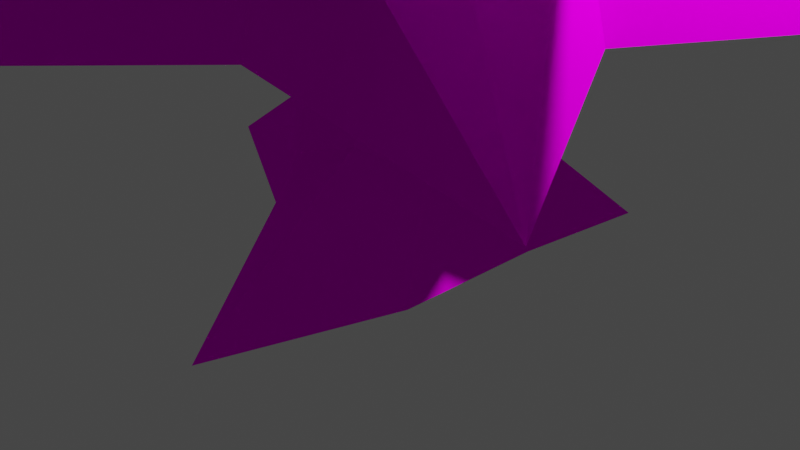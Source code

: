# Source: tree1.blend  (saved by Blender 2.92.15; exported with 4.5.12 LTS)
import bpy
from mathutils import Matrix  # noqa: F401  (used for matrix-valued properties, if any)

bpy.ops.wm.read_factory_settings(use_empty=True)
scene = bpy.context.scene
scene.name = 'Scene'

# ---- collections
col_collection = bpy.data.collections.new('Collection'); scene.collection.children.link(col_collection)

# ---- images (referenced by path relative to the original .blend; pixels are not part of the script)
import os
ASSET_DIR = os.environ.get("B2B_ASSET_DIR", "")  # directory of the original .blend (textures are referenced by path, not embedded)
HERE = os.path.dirname(os.path.abspath(__file__))  # packed textures are extracted next to this script under _unpacked/

def load_image(name, relpath, width, height, colorspace="sRGB"):
    """Load a texture the original file referenced (path relative to the .blend, or extracted next to this script)."""
    p = next((c for c in (os.path.join(HERE, relpath), os.path.join(ASSET_DIR, relpath)) if relpath and os.path.exists(c)), "")
    if p:
        img = bpy.data.images.load(p, check_existing=True)
        img.name = name
    else:  # same state as the original file: an image datablock whose file is absent (Cycles renders it pink)
        img = bpy.data.images.new(name, width, height)
        img.source = "FILE"
        img.filepath = "//" + (relpath or name)
    img.colorspace_settings.name = colorspace
    return img
img_bigpalette_png = load_image('BigPalette.png', 'BigPalette.png', 1024, 1024, 'sRGB')

# ---- materials (node trees are filled in below, after node groups)
mat_bigpalette = bpy.data.materials.new('BigPalette')
mat_bigpalette.use_transparent_shadow = False

# ---- material node trees
mat_bigpalette.use_nodes = True; mat_bigpalette.node_tree.nodes.clear()
_N = mat_bigpalette.node_tree.nodes; _L = mat_bigpalette.node_tree.links
n0 = _N.new('ShaderNodeBsdfPrincipled'); n0.name = 'Principled BSDF'; n0.location = (10, 300)
n0.distribution = 'GGX'
n0.subsurface_method = 'BURLEY'
n0.inputs[2].default_value = 1.0
n0.inputs[3].default_value = 1.45
n0.inputs[13].default_value = 0.0
n0.inputs[27].default_value = (0.0, 0.0, 0.0, 1.0)
n0.inputs[28].default_value = 1.0
n1 = _N.new('ShaderNodeOutputMaterial'); n1.name = 'Material Output'; n1.location = (300, 300)
n2 = _N.new('ShaderNodeTexImage'); n2.name = 'Image Texture'; n2.location = (-280, 275)
n2.image = img_bigpalette_png
_L.new(n0.outputs[0], n1.inputs[0])
_L.new(n2.outputs[0], n0.inputs[0])
n1.is_active_output = True

# ---- world
world_world = bpy.data.worlds.new('World'); scene.world = world_world
world_world.use_nodes = True; world_world.node_tree.nodes.clear()
_N = world_world.node_tree.nodes; _L = world_world.node_tree.links
n0 = _N.new('ShaderNodeOutputWorld'); n0.name = 'World Output'; n0.location = (300, 300)
n1 = _N.new('ShaderNodeBackground'); n1.name = 'Background'; n1.location = (10, 300)
n1.inputs[0].default_value = (0.05088, 0.05088, 0.05088, 1.0)
_L.new(n1.outputs[0], n0.inputs[0])
n0.is_active_output = True
world_world.color = (0.05088, 0.05088, 0.05088)
world_world.use_sun_shadow = False
world_world.sun_shadow_jitter_overblur = 0.0

# ---- cameras
cam_camera = bpy.data.cameras.new('Camera')
cam_camera.clip_end = 100.0
cam_camera.ortho_scale = 7.314

# ---- lights
light_light = bpy.data.lights.new('Light', 'POINT')
light_light.transmission_factor = 0.0
light_light.energy = 1000.0
light_light.shadow_soft_size = 0.1
light_light.shadow_maximum_resolution = 0.006
light_light.use_absolute_resolution = True

# ---- meshes
me_cylinder = bpy.data.meshes.new('Cylinder')
me_cylinder.from_pydata([(8.07e-08, 1.17, -4.5), (1.513, 1.803, -4.5), (1.362, 0.4087, -4.5), (1.358, -1.177, -4.5), (0.8051, -3.032, -4.5), (-0.3281, -1.611, -4.5), (-1.136, -0.6884, -4.5), (-3.121, 0.4087, -4.5), (-1.216, 1.111, -4.5), (-1.261e-08, 0.7884, -0.4247), (0.5067, 0.6039, -0.1674), (0.7764, 0.1369, -0.5283), (0.6827, -0.3942, -0.4592), (0.2696, -0.7408, -0.266), (-0.2696, -0.7408, -0.4247), (-0.6827, -0.3942, -0.2108), (-0.7764, 0.1369, -0.4247), (-0.5067, 0.6039, -0.3229), (0.03797, 0.4152, 2.251), (0.2809, 0.3347, 2.139), (0.4303, 0.07588, 2.45), (0.3784, -0.2185, 2.406), (0.1495, -0.4106, 2.25), (-0.1495, -0.4106, 2.156), (-0.3784, -0.2185, 2.25), (-0.4303, 0.07588, 2.421), (-0.2809, 0.3347, 2.25), (0.7523, 0.7565, -3.393), (0.9848, 0.1736, -3.601), (0.866, -0.5, -3.601), (0.493, -1.013, -3.283), (-0.342, -0.9397, -3.601), (-0.866, -0.5, -3.601), (-1.284, 0.1682, -3.299), (-0.6428, 0.766, -3.601), (0.0, 1.0, -3.601), (0.01849, -0.01153, 9.164)], [], [(0, 1, 2, 3, 4, 5, 6, 7, 8), (34, 9, 35), (33, 17, 34), (32, 16, 33), (14, 32, 31), (14, 31, 13), (30, 29, 13), (12, 29, 11), (27, 11, 28), (9, 27, 35), (17, 18, 9), (16, 26, 17), (15, 25, 16), (23, 15, 14), (13, 23, 14), (21, 13, 12), (20, 12, 11), (10, 20, 11), (18, 10, 9), (35, 27, 0), (28, 2, 27), (30, 4, 29), (32, 7, 6), (32, 6, 31), (4, 30, 31), (33, 7, 32), (35, 0, 34), (34, 0, 8), (31, 6, 5), (29, 4, 3), (2, 28, 29), (3, 2, 29), (27, 2, 1), (1, 0, 27), (30, 13, 31), (13, 29, 12), (28, 11, 29), (27, 10, 11), (9, 10, 27), (34, 17, 9), (33, 16, 17), (32, 15, 16), (14, 15, 32), (15, 24, 25), (16, 25, 26), (17, 26, 18), (18, 19, 10), (10, 19, 20), (20, 21, 12), (21, 22, 13), (13, 22, 23), (23, 24, 15), (23, 22, 36), (22, 21, 36), (21, 20, 36), (20, 19, 36), (19, 18, 36), (18, 26, 36), (26, 25, 36), (25, 24, 36), (23, 36, 24), (5, 4, 31), (7, 33, 34), (8, 7, 34)])
_uv = me_cylinder.uv_layers.new(name='UVMap')
_uv.uv.foreach_set('vector', [0.9486, 0.8715, 0.946, 0.8712, 0.948, 0.8701, 0.9501, 0.8687, 0.9531, 0.8674, 0.9526, 0.8693, 0.9523, 0.8705, 0.9531, 0.8725, 0.95, 0.8721, 0.9356, 0.8645, 0.9372, 0.861, 0.9366, 0.8645, 0.9345, 0.864, 0.9364, 0.8609, 0.9356, 0.8645, 0.9277, 0.852, 0.9281, 0.8556, 0.9267, 0.8525, 0.9295, 0.8553, 0.9277, 0.852, 0.9288, 0.8519, 0.9295, 0.8553, 0.9288, 0.8519, 0.9302, 0.8555, 0.9422, 0.8522, 0.9429, 0.8517, 0.9432, 0.8555, 0.9436, 0.8552, 0.9429, 0.8517, 0.9444, 0.855, 0.9448, 0.8519, 0.9444, 0.855, 0.9438, 0.8516, 0.9372, 0.861, 0.9376, 0.8642, 0.9366, 0.8645, 0.9364, 0.8609, 0.9376, 0.858, 0.9372, 0.861, 0.9358, 0.8608, 0.9372, 0.858, 0.9364, 0.8609, 0.9288, 0.8556, 0.9294, 0.8585, 0.9281, 0.8556, 0.9301, 0.8581, 0.9288, 0.8556, 0.9295, 0.8553, 0.9302, 0.8555, 0.9301, 0.8581, 0.9295, 0.8553, 0.9444, 0.8584, 0.9432, 0.8555, 0.9436, 0.8552, 0.9449, 0.8584, 0.9436, 0.8552, 0.9444, 0.855, 0.9452, 0.8554, 0.9449, 0.8584, 0.9444, 0.855, 0.9376, 0.858, 0.9379, 0.8607, 0.9372, 0.861, 0.9366, 0.8645, 0.9376, 0.8642, 0.9365, 0.8656, 0.9438, 0.8516, 0.944, 0.8505, 0.9448, 0.8519, 0.9422, 0.8522, 0.9389, 0.851, 0.9429, 0.8517, 0.9277, 0.852, 0.9299, 0.8668, 0.9523, 0.8705, 0.9277, 0.852, 0.9273, 0.8509, 0.9288, 0.8519, 0.9389, 0.851, 0.9299, 0.8523, 0.9288, 0.8519, 0.9267, 0.8525, 0.9299, 0.8668, 0.9277, 0.852, 0.9366, 0.8645, 0.9365, 0.8656, 0.9356, 0.8645, 0.9356, 0.8645, 0.9365, 0.8656, 0.9348, 0.8655, 0.9288, 0.8519, 0.9273, 0.8509, 0.9291, 0.8507, 0.9429, 0.8517, 0.9389, 0.851, 0.9416, 0.8507, 0.944, 0.8505, 0.9438, 0.8516, 0.9429, 0.8517, 0.9416, 0.8507, 0.944, 0.8505, 0.9429, 0.8517, 0.9448, 0.8519, 0.944, 0.8505, 0.946, 0.8504, 0.9389, 0.8657, 0.9365, 0.8656, 0.9376, 0.8642, 0.9299, 0.8523, 0.9302, 0.8555, 0.9288, 0.8519, 0.9432, 0.8555, 0.9429, 0.8517, 0.9436, 0.8552, 0.9438, 0.8516, 0.9444, 0.855, 0.9429, 0.8517, 0.9448, 0.8519, 0.9452, 0.8554, 0.9444, 0.855, 0.9372, 0.861, 0.9379, 0.8607, 0.9376, 0.8642, 0.9356, 0.8645, 0.9364, 0.8609, 0.9372, 0.861, 0.9345, 0.864, 0.9358, 0.8608, 0.9364, 0.8609, 0.9277, 0.852, 0.9288, 0.8556, 0.9281, 0.8556, 0.9295, 0.8553, 0.9288, 0.8556, 0.9277, 0.852, 0.9288, 0.8556, 0.9296, 0.8583, 0.9294, 0.8585, 0.9358, 0.8608, 0.9369, 0.8577, 0.9372, 0.858, 0.9364, 0.8609, 0.9372, 0.858, 0.9376, 0.858, 0.9376, 0.858, 0.938, 0.8581, 0.9379, 0.8607, 0.9452, 0.8554, 0.9452, 0.858, 0.9449, 0.8584, 0.9449, 0.8584, 0.9444, 0.8584, 0.9436, 0.8552, 0.9444, 0.8584, 0.9441, 0.8583, 0.9432, 0.8555, 0.9302, 0.8555, 0.9304, 0.8583, 0.9301, 0.8581, 0.9301, 0.8581, 0.9296, 0.8583, 0.9288, 0.8556, 0.9301, 0.8581, 0.9304, 0.8583, 0.9317, 0.8656, 0.9441, 0.8583, 0.9444, 0.8584, 0.946, 0.8658, 0.9444, 0.8584, 0.9449, 0.8584, 0.946, 0.8658, 0.9449, 0.8584, 0.9452, 0.858, 0.946, 0.8658, 0.938, 0.8581, 0.9376, 0.858, 0.9389, 0.8504, 0.9376, 0.858, 0.9372, 0.858, 0.9389, 0.8504, 0.9372, 0.858, 0.9369, 0.8577, 0.9389, 0.8504, 0.9294, 0.8585, 0.9296, 0.8583, 0.9317, 0.8656, 0.9301, 0.8581, 0.9317, 0.8656, 0.9296, 0.8583, 0.9291, 0.8507, 0.9389, 0.851, 0.9288, 0.8519, 0.9299, 0.8668, 0.9345, 0.864, 0.9356, 0.8645, 0.9348, 0.8655, 0.9299, 0.8668, 0.9356, 0.8645])
me_cylinder.materials.append(mat_bigpalette)
me_cylinder.use_remesh_fix_poles = True
me_cylinder.use_remesh_preserve_attributes = False
me_cylinder.use_mirror_vertex_groups = False
me_cylinder.update()
me_torus = bpy.data.meshes.new('Torus')
me_torus.from_pydata([], [], [])
_uv = me_torus.uv_layers.new(name='UVMap')
_uv.uv.foreach_set('vector', [])
me_torus.use_remesh_fix_poles = True
me_torus.use_remesh_preserve_attributes = False
me_torus.use_mirror_vertex_groups = False
me_torus.update()
me_torus_001 = bpy.data.meshes.new('Torus.001')
me_torus_001.from_pydata([(2.37, -0.02627, -1.571), (1.865, -7.812e-08, 0.1962), (1.081, -1.741e-08, 0.986), (1.428, 0.0, -0.7641), (1.923, -5.553e-08, -1.236), (4.138, 3.007, -1.571), (1.509, 1.096, 0.1962), (0.8742, 0.6351, 0.986), (1.156, 0.8395, -0.7641), (1.556, 1.13, -1.236), (0.7898, 2.499, -1.571), (0.5763, 1.774, 0.1962), (0.3339, 1.028, 0.986), (0.4414, 1.358, -0.7641), (0.5942, 1.829, -1.236), (-1.581, 4.865, -1.571), (-0.5763, 1.774, 0.1962), (-0.3339, 1.028, 0.986), (-0.4414, 1.358, -0.7641), (-0.5942, 1.829, -1.236), (-2.177, 1.581, -1.317), (-1.509, 1.096, 0.1962), (-0.8742, 0.6351, 0.986), (-1.156, 0.8395, -0.7641), (-1.556, 1.13, -1.236), (-5.115, 5.23e-07, -1.571), (-1.865, 8.492e-08, 0.1962), (-1.081, 7.705e-08, 0.986), (-1.428, 1.249e-07, -0.7641), (-1.923, 1.126e-07, -1.236), (-2.022, -1.485, -1.571), (-1.509, -1.096, 0.1962), (-0.8742, -0.6351, 0.986), (-1.156, -0.8395, -0.7641), (-1.556, -1.13, -1.236), (-1.581, -4.865, -1.571), (-0.5763, -1.774, 0.1962), (-0.3339, -1.028, 0.986), (-0.4414, -1.358, -0.7641), (-0.5942, -1.829, -1.236), (0.7429, -2.325, -1.571), (0.5763, -1.774, 0.1962), (0.3339, -1.028, 0.986), (0.4414, -1.358, -0.7641), (0.5942, -1.829, -1.236), (4.138, -3.007, -1.571), (1.509, -1.096, 0.1962), (0.8742, -0.6351, 0.986), (1.156, -0.8395, -0.7641), (1.556, -1.13, -1.236), (1.611, 1.158, 1.067), (1.257, 0.9261, 2.834), (0.757, 0.5592, 3.402), (0.9631, 0.7103, 1.874), (1.296, 0.9547, 1.402), (1.304, 4.076, 1.067), (0.4756, 1.489, 2.834), (0.2865, 0.8979, 3.402), (0.3644, 1.141, 1.874), (0.4904, 1.535, 1.402), (-0.7022, 2.079, 1.067), (-0.4876, 1.485, 2.834), (-0.2933, 0.8953, 3.402), (-0.3733, 1.138, 1.874), (-0.5028, 1.531, 1.402), (-3.469, 2.502, 1.067), (-1.264, 0.9151, 2.834), (-0.7608, 0.5525, 3.402), (-0.9683, 0.7019, 1.874), (-1.304, 0.9434, 1.402), (-2.248, -0.005313, 1.321), (-1.558, -0.002299, 2.834), (-0.9375, 0.0004119, 3.402), (-1.193, -0.0007048, 1.874), (-1.606, -0.002511, 1.402), (-3.447, -2.523, 1.067), (-1.256, -0.9171, 2.834), (-0.756, -0.5502, 3.402), (-0.9621, -0.7013, 1.874), (-1.295, -0.9457, 1.402), (-0.6282, -1.995, 1.067), (-0.4747, -1.48, 2.834), (-0.2855, -0.8889, 3.402), (-0.3634, -1.132, 1.874), (-0.4894, -1.526, 1.402), (1.339, -4.055, 1.067), (0.4886, -1.476, 2.834), (0.2943, -0.8863, 3.402), (0.3743, -1.129, 1.874), (0.5037, -1.522, 1.402), (1.65, -1.195, 1.067), (1.265, -0.9061, 2.834), (0.7618, -0.5435, 3.402), (0.9692, -0.6929, 1.874), (1.305, -0.9344, 1.402), (4.275, 0.02318, 1.067), (1.559, 0.01132, 2.834), (0.9385, 0.008607, 3.402), (1.194, 0.009723, 1.874), (1.607, 0.01153, 1.402), (1.299, 0.5664, 3.695), (1.017, 0.4577, 5.462), (0.4125, 0.1882, 6.03), (0.7786, 0.3514, 4.502), (1.049, 0.4718, 4.03), (1.527, 2.653, 3.695), (0.5557, 0.9697, 5.462), (0.2249, 0.3962, 6.03), (0.4252, 0.7435, 4.502), (0.573, 0.9997, 4.03), (-0.1785, 1.561, 3.695), (-0.1185, 1.113, 5.462), (-0.04905, 0.4544, 6.03), (-0.09112, 0.853, 4.502), (-0.1222, 1.147, 4.03), (-2.049, 2.276, 3.695), (-0.748, 0.8321, 5.462), (-0.3049, 0.3403, 6.03), (-0.5732, 0.6381, 4.502), (-0.7712, 0.8578, 4.03), (-1.575, 0.3375, 3.949), (-1.092, 0.235, 5.462), (-0.4448, 0.09769, 6.03), (-0.837, 0.1809, 4.502), (-1.126, 0.2422, 4.03), (-2.795, -1.242, 3.695), (-1.02, -0.4504, 5.462), (-0.4154, -0.1809, 6.03), (-0.7816, -0.3441, 4.502), (-1.052, -0.4645, 4.03), (-0.7441, -1.299, 3.695), (-0.5587, -0.9623, 5.462), (-0.2279, -0.3889, 6.03), (-0.4282, -0.7362, 4.502), (-0.576, -0.9923, 4.03), (0.3195, -3.038, 3.695), (0.1156, -1.105, 5.462), (0.04608, -0.447, 6.03), (0.08815, -0.8457, 4.502), (0.1192, -1.14, 4.03), (0.9703, -1.085, 3.695), (0.7451, -0.8248, 5.462), (0.3019, -0.333, 6.03), (0.5703, -0.6308, 4.502), (0.7682, -0.8505, 4.03), (2.991, -0.631, 3.695), (1.089, -0.2277, 5.462), (0.4419, -0.09038, 6.03), (0.834, -0.1736, 4.502), (1.123, -0.2349, 4.03), (0.7882, -0.005525, 6.389), (0.6194, 0.003254, 8.156), (0.4734, 0.003254, 7.196), (0.6387, 0.003254, 6.724), (1.379, 1.008, 6.389), (0.5003, 0.3696, 8.156), (0.3823, 0.2838, 7.196), (0.516, 0.381, 6.724), (0.26, 0.8384, 6.389), (0.1887, 0.596, 8.156), (0.1436, 0.4572, 7.196), (0.1947, 0.6144, 6.724), (-0.5322, 1.629, 6.389), (-0.1965, 0.596, 8.156), (-0.1514, 0.4572, 7.196), (-0.2025, 0.6144, 6.724), (-0.7314, 0.5318, 6.643), (-0.5082, 0.3696, 8.156), (-0.3901, 0.2838, 7.196), (-0.5238, 0.381, 6.724), (-1.714, 0.003254, 6.389), (-0.6272, 0.003254, 8.156), (-0.4813, 0.003254, 7.196), (-0.6466, 0.003254, 6.724), (-0.6795, -0.4929, 6.389), (-0.5082, -0.3631, 8.156), (-0.3901, -0.2773, 7.196), (-0.5238, -0.3745, 6.724), (-0.5322, -1.623, 6.389), (-0.1965, -0.5895, 8.156), (-0.1514, -0.4507, 7.196), (-0.2025, -0.6079, 6.724), (0.2444, -0.7738, 6.389), (0.1887, -0.5895, 8.156), (0.1436, -0.4507, 7.196), (0.1947, -0.6079, 6.724), (1.379, -1.002, 6.389), (0.5003, -0.3631, 8.156), (0.1247, -0.0902, 7.88), (0.516, -0.3745, 6.724), (0.06276, -0.01546, 9.875), (0.2977, 0.003254, 9.075), (0.2401, 0.1805, 9.075), (0.05494, 0.008598, 9.875), (0.08926, 0.2901, 9.075), (0.03447, 0.02347, 9.875), (-0.09712, 0.2901, 9.075), (0.009179, 0.02347, 9.875), (-0.01129, 0.008598, 9.875), (-0.2479, 0.1805, 9.075), (-0.0191, -0.01546, 9.875), (-0.3055, 0.003254, 9.075), (-0.2479, -0.174, 9.075), (-0.01129, -0.03952, 9.875), (-0.09712, -0.2836, 9.075), (0.009179, -0.05438, 9.875), (0.03447, -0.05438, 9.875), (0.08926, -0.2836, 9.075), (0.2401, -0.174, 9.075), (0.05494, -0.03952, 9.875), (-0.004777, 0.0223, 10.35)], [], [(26, 21, 25), (6, 2, 1), (7, 3, 2), (3, 9, 4), (9, 0, 4), (25, 21, 20), (6, 12, 7), (12, 8, 7), (13, 9, 8), (9, 10, 5), (20, 21, 15), (11, 17, 12), (17, 13, 12), (18, 14, 13), (19, 10, 14), (21, 16, 15), (21, 17, 16), (22, 18, 17), (23, 19, 18), (19, 20, 15), (16, 11, 15), (21, 27, 22), (27, 23, 22), (28, 24, 23), (29, 20, 24), (11, 10, 15), (31, 27, 26), (32, 28, 27), (33, 29, 28), (29, 30, 25), (36, 32, 31), (37, 33, 32), (33, 39, 34), (39, 30, 34), (36, 35, 41), (41, 37, 36), (42, 38, 37), (43, 39, 38), (39, 40, 35), (30, 31, 25), (41, 47, 42), (47, 43, 42), (48, 44, 43), (49, 40, 44), (26, 25, 31), (1, 47, 46), (2, 48, 47), (3, 49, 48), (49, 0, 45), (21, 26, 27), (31, 32, 27), (36, 37, 32), (41, 42, 37), (41, 46, 47), (1, 2, 47), (6, 7, 2), (6, 11, 12), (11, 16, 17), (21, 22, 17), (27, 28, 23), (32, 33, 28), (37, 38, 33), (42, 43, 38), (47, 48, 43), (2, 3, 48), (7, 8, 3), (12, 13, 8), (17, 18, 13), (22, 23, 18), (48, 49, 44), (43, 44, 39), (33, 38, 39), (33, 34, 29), (28, 29, 24), (23, 24, 19), (18, 19, 14), (13, 14, 9), (3, 8, 9), (3, 4, 49), (49, 4, 0), (49, 45, 40), (39, 44, 40), (39, 35, 30), (29, 34, 30), (29, 25, 20), (19, 24, 20), (19, 15, 10), (9, 14, 10), (9, 5, 0), (31, 30, 35), (35, 36, 31), (40, 41, 35), (10, 11, 5), (6, 5, 11), (6, 1, 5), (1, 0, 5), (1, 45, 0), (45, 1, 46), (46, 41, 45), (41, 40, 45), (76, 71, 75), (56, 52, 51), (57, 53, 52), (53, 59, 54), (59, 50, 54), (75, 71, 70), (56, 62, 57), (62, 58, 57), (63, 59, 58), (59, 60, 55), (70, 71, 65), (61, 67, 62), (67, 63, 62), (68, 64, 63), (69, 60, 64), (71, 66, 65), (71, 67, 66), (72, 68, 67), (73, 69, 68), (69, 70, 65), (66, 61, 65), (71, 77, 72), (77, 73, 72), (78, 74, 73), (79, 70, 74), (61, 60, 65), (81, 77, 76), (82, 78, 77), (83, 79, 78), (79, 80, 75), (86, 82, 81), (87, 83, 82), (83, 89, 84), (89, 80, 84), (86, 85, 91), (91, 87, 86), (92, 88, 87), (93, 89, 88), (89, 90, 85), (80, 81, 75), (91, 97, 92), (97, 93, 92), (98, 94, 93), (99, 90, 94), (76, 75, 81), (51, 97, 96), (52, 98, 97), (53, 99, 98), (99, 50, 95), (71, 76, 77), (81, 82, 77), (86, 87, 82), (91, 92, 87), (91, 96, 97), (51, 52, 97), (56, 57, 52), (56, 61, 62), (61, 66, 67), (71, 72, 67), (77, 78, 73), (82, 83, 78), (87, 88, 83), (92, 93, 88), (97, 98, 93), (52, 53, 98), (57, 58, 53), (62, 63, 58), (67, 68, 63), (72, 73, 68), (98, 99, 94), (93, 94, 89), (83, 88, 89), (83, 84, 79), (78, 79, 74), (73, 74, 69), (68, 69, 64), (63, 64, 59), (53, 58, 59), (53, 54, 99), (99, 54, 50), (99, 95, 90), (89, 94, 90), (89, 85, 80), (79, 84, 80), (79, 75, 70), (69, 74, 70), (69, 65, 60), (59, 64, 60), (59, 55, 50), (81, 80, 85), (85, 86, 81), (90, 91, 85), (60, 61, 55), (56, 55, 61), (56, 51, 55), (51, 50, 55), (51, 95, 50), (95, 51, 96), (96, 91, 95), (91, 90, 95), (126, 121, 125), (106, 102, 101), (107, 103, 102), (103, 109, 104), (109, 100, 104), (125, 121, 120), (106, 112, 107), (112, 108, 107), (113, 109, 108), (109, 110, 105), (120, 121, 115), (111, 117, 112), (117, 113, 112), (118, 114, 113), (119, 110, 114), (121, 116, 115), (121, 117, 116), (122, 118, 117), (123, 119, 118), (119, 120, 115), (116, 111, 115), (121, 127, 122), (127, 123, 122), (128, 124, 123), (129, 120, 124), (111, 110, 115), (131, 127, 126), (132, 128, 127), (133, 129, 128), (129, 130, 125), (136, 132, 131), (137, 133, 132), (133, 139, 134), (139, 130, 134), (136, 135, 141), (141, 137, 136), (142, 138, 137), (143, 139, 138), (139, 140, 135), (130, 131, 125), (141, 147, 142), (147, 143, 142), (148, 144, 143), (149, 140, 144), (126, 125, 131), (101, 147, 146), (102, 148, 147), (103, 149, 148), (149, 100, 145), (121, 126, 127), (131, 132, 127), (136, 137, 132), (141, 142, 137), (141, 146, 147), (101, 102, 147), (106, 107, 102), (106, 111, 112), (111, 116, 117), (121, 122, 117), (127, 128, 123), (132, 133, 128), (137, 138, 133), (142, 143, 138), (147, 148, 143), (102, 103, 148), (107, 108, 103), (112, 113, 108), (117, 118, 113), (122, 123, 118), (148, 149, 144), (143, 144, 139), (133, 138, 139), (133, 134, 129), (128, 129, 124), (123, 124, 119), (118, 119, 114), (113, 114, 109), (103, 108, 109), (103, 104, 149), (149, 104, 100), (149, 145, 140), (139, 144, 140), (139, 135, 130), (129, 134, 130), (129, 125, 120), (119, 124, 120), (119, 115, 110), (109, 114, 110), (109, 105, 100), (131, 130, 135), (135, 136, 131), (140, 141, 135), (110, 111, 105), (106, 105, 111), (106, 101, 105), (101, 100, 105), (101, 145, 100), (145, 101, 146), (146, 141, 145), (141, 140, 145), (171, 167, 170), (190, 152, 188), (155, 194, 192), (152, 157, 153), (157, 150, 153), (170, 167, 166), (193, 156, 152), (155, 159, 194), (160, 157, 156), (157, 158, 154), (166, 167, 162), (195, 160, 156), (159, 163, 196), (164, 161, 160), (165, 158, 161), (167, 163, 162), (197, 164, 160), (167, 201, 199), (168, 165, 164), (165, 166, 162), (163, 159, 162), (198, 168, 164), (167, 171, 201), (172, 169, 168), (173, 166, 169), (159, 158, 162), (200, 172, 168), (179, 202, 175), (176, 173, 172), (173, 174, 170), (203, 176, 172), (179, 204, 202), (176, 181, 177), (181, 174, 177), (179, 178, 183), (205, 180, 176), (183, 207, 204), (184, 181, 180), (181, 182, 178), (174, 175, 170), (206, 184, 180), (183, 187, 208), (188, 185, 184), (189, 182, 185), (171, 170, 175), (209, 188, 184), (155, 191, 151), (152, 189, 188), (189, 150, 186), (175, 202, 201), (175, 201, 171), (183, 204, 179), (183, 208, 207), (151, 208, 187), (155, 192, 191), (190, 188, 209), (159, 196, 194), (167, 199, 196), (167, 196, 163), (203, 172, 200), (205, 176, 203), (206, 180, 205), (209, 184, 206), (193, 152, 190), (195, 156, 193), (197, 160, 195), (198, 164, 197), (200, 168, 198), (188, 189, 185), (184, 185, 181), (176, 180, 181), (176, 177, 173), (172, 173, 169), (168, 169, 165), (164, 165, 161), (160, 161, 157), (152, 156, 157), (152, 153, 189), (189, 153, 150), (189, 186, 182), (181, 185, 182), (181, 178, 174), (173, 177, 174), (173, 170, 166), (165, 169, 166), (165, 162, 158), (157, 161, 158), (157, 154, 150), (175, 174, 178), (178, 179, 175), (182, 183, 178), (158, 159, 154), (155, 154, 159), (155, 151, 154), (151, 150, 154), (151, 186, 150), (186, 151, 187), (187, 183, 186), (183, 182, 186), (151, 191, 208), (193, 190, 209, 206, 205, 203, 200, 198, 197, 195), (199, 210, 196), (196, 210, 194), (199, 201, 210), (202, 210, 201), (204, 210, 202), (207, 210, 204), (208, 210, 207), (191, 210, 208), (192, 210, 191), (194, 210, 192)])
_uv = me_torus_001.uv_layers.new(name='UVMap')
_uv.uv.foreach_set('vector', [0.9426, 0.9433, 0.942, 0.9429, 0.9448, 0.942, 0.9418, 0.9482, 0.9417, 0.9481, 0.9418, 0.9481, 0.9513, 0.9366, 0.9502, 0.9361, 0.9512, 0.9362, 0.9502, 0.9361, 0.9499, 0.9368, 0.9497, 0.9361, 0.9499, 0.9368, 0.9493, 0.9361, 0.9497, 0.9361, 0.9514, 0.9462, 0.9514, 0.949, 0.9505, 0.9483, 0.9418, 0.9482, 0.9416, 0.9482, 0.9417, 0.9482, 0.9398, 0.9478, 0.9389, 0.947, 0.94, 0.9475, 0.9386, 0.9474, 0.9386, 0.9466, 0.9389, 0.947, 0.9499, 0.9368, 0.9501, 0.9377, 0.9484, 0.9384, 0.9554, 0.9412, 0.9563, 0.941, 0.9563, 0.9429, 0.9414, 0.9471, 0.9404, 0.9468, 0.9408, 0.9466, 0.9396, 0.9483, 0.9386, 0.9474, 0.9398, 0.9478, 0.9384, 0.948, 0.9382, 0.9472, 0.9386, 0.9474, 0.938, 0.948, 0.9379, 0.9469, 0.9382, 0.9472, 0.94, 0.9477, 0.9407, 0.9475, 0.9414, 0.9495, 0.94, 0.9477, 0.9404, 0.9468, 0.9407, 0.9475, 0.9396, 0.9487, 0.9384, 0.948, 0.9396, 0.9483, 0.9384, 0.9485, 0.938, 0.948, 0.9384, 0.948, 0.9542, 0.9409, 0.9548, 0.9403, 0.9554, 0.9425, 0.9407, 0.9475, 0.9414, 0.9471, 0.9414, 0.9495, 0.942, 0.9429, 0.9419, 0.9436, 0.9416, 0.9434, 0.9521, 0.9421, 0.9532, 0.9423, 0.9521, 0.9425, 0.9532, 0.9417, 0.9536, 0.9424, 0.9532, 0.9423, 0.9542, 0.9394, 0.9548, 0.9403, 0.9544, 0.9402, 0.9436, 0.9481, 0.9432, 0.948, 0.9436, 0.9473, 0.9428, 0.9441, 0.9419, 0.9436, 0.9426, 0.9433, 0.9519, 0.9417, 0.9532, 0.9417, 0.9521, 0.9421, 0.9529, 0.9412, 0.9536, 0.9417, 0.9532, 0.9417, 0.9542, 0.9394, 0.9536, 0.9384, 0.9554, 0.9384, 0.9426, 0.9449, 0.942, 0.9441, 0.9428, 0.9441, 0.9516, 0.9414, 0.9529, 0.9412, 0.9519, 0.9417, 0.9529, 0.9412, 0.9528, 0.9404, 0.9533, 0.9409, 0.9528, 0.9404, 0.9536, 0.9406, 0.9533, 0.9409, 0.9426, 0.9449, 0.9448, 0.9462, 0.942, 0.9454, 0.942, 0.9454, 0.9419, 0.9445, 0.9426, 0.9449, 0.9416, 0.9504, 0.9427, 0.9509, 0.9416, 0.9508, 0.9506, 0.935, 0.951, 0.9345, 0.9511, 0.9349, 0.951, 0.9345, 0.9501, 0.9343, 0.9513, 0.9323, 0.9439, 0.9442, 0.9428, 0.9441, 0.9448, 0.942, 0.9417, 0.9479, 0.9417, 0.948, 0.9416, 0.948, 0.9416, 0.9499, 0.9426, 0.9503, 0.9416, 0.9504, 0.9503, 0.9355, 0.9503, 0.9347, 0.9506, 0.935, 0.9498, 0.9353, 0.9501, 0.9343, 0.9503, 0.9347, 0.9426, 0.9433, 0.9448, 0.942, 0.9428, 0.9441, 0.9418, 0.9481, 0.9417, 0.948, 0.9418, 0.9479, 0.9512, 0.9362, 0.9503, 0.9355, 0.9513, 0.9357, 0.9502, 0.9361, 0.9498, 0.9353, 0.9503, 0.9355, 0.9498, 0.9353, 0.9493, 0.9361, 0.9483, 0.9342, 0.942, 0.9429, 0.9426, 0.9433, 0.9419, 0.9436, 0.9428, 0.9441, 0.942, 0.9441, 0.9419, 0.9436, 0.9426, 0.9449, 0.9419, 0.9445, 0.942, 0.9441, 0.942, 0.9454, 0.9416, 0.9448, 0.9419, 0.9445, 0.9417, 0.9479, 0.9418, 0.9479, 0.9417, 0.948, 0.9418, 0.9481, 0.9417, 0.9481, 0.9417, 0.948, 0.9418, 0.9482, 0.9417, 0.9482, 0.9417, 0.9481, 0.9418, 0.9482, 0.9417, 0.9483, 0.9416, 0.9482, 0.9414, 0.9471, 0.9407, 0.9475, 0.9404, 0.9468, 0.94, 0.9477, 0.94, 0.947, 0.9404, 0.9468, 0.9521, 0.9421, 0.9532, 0.9417, 0.9532, 0.9423, 0.9519, 0.9417, 0.9529, 0.9412, 0.9532, 0.9417, 0.9516, 0.9414, 0.9526, 0.9408, 0.9529, 0.9412, 0.9416, 0.9504, 0.9426, 0.9503, 0.9427, 0.9509, 0.9416, 0.9499, 0.9427, 0.9497, 0.9426, 0.9503, 0.9512, 0.9362, 0.9502, 0.9361, 0.9503, 0.9355, 0.9513, 0.9366, 0.9503, 0.9366, 0.9502, 0.9361, 0.9398, 0.9478, 0.9386, 0.9474, 0.9389, 0.947, 0.9396, 0.9483, 0.9384, 0.948, 0.9386, 0.9474, 0.9396, 0.9487, 0.9384, 0.9485, 0.9384, 0.948, 0.9503, 0.9355, 0.9498, 0.9353, 0.9503, 0.9347, 0.9506, 0.935, 0.9503, 0.9347, 0.951, 0.9345, 0.9529, 0.9412, 0.9526, 0.9408, 0.9528, 0.9404, 0.9529, 0.9412, 0.9533, 0.9409, 0.9536, 0.9417, 0.9532, 0.9417, 0.9536, 0.9417, 0.9536, 0.9424, 0.9384, 0.9485, 0.938, 0.9487, 0.938, 0.948, 0.9384, 0.948, 0.938, 0.948, 0.9382, 0.9472, 0.9386, 0.9474, 0.9382, 0.9472, 0.9386, 0.9466, 0.9502, 0.9361, 0.9503, 0.9366, 0.9499, 0.9368, 0.9502, 0.9361, 0.9497, 0.9361, 0.9498, 0.9353, 0.9498, 0.9353, 0.9497, 0.9361, 0.9493, 0.9361, 0.9498, 0.9353, 0.9483, 0.9342, 0.9501, 0.9343, 0.951, 0.9345, 0.9503, 0.9347, 0.9501, 0.9343, 0.9528, 0.9404, 0.953, 0.9384, 0.9536, 0.9406, 0.9536, 0.9417, 0.9533, 0.9409, 0.9536, 0.9406, 0.9542, 0.9394, 0.9554, 0.9384, 0.9548, 0.9403, 0.9542, 0.9409, 0.9544, 0.9402, 0.9548, 0.9403, 0.9542, 0.9409, 0.9554, 0.9425, 0.9537, 0.9418, 0.9499, 0.9368, 0.9504, 0.9372, 0.9501, 0.9377, 0.9499, 0.9368, 0.9484, 0.9384, 0.9493, 0.9361, 0.9428, 0.9441, 0.9439, 0.9442, 0.9448, 0.9462, 0.9448, 0.9462, 0.9426, 0.9449, 0.9428, 0.9441, 0.9427, 0.949, 0.9424, 0.9489, 0.9427, 0.9484, 0.9414, 0.9486, 0.9416, 0.9485, 0.9416, 0.949, 0.9418, 0.9482, 0.9422, 0.9485, 0.9417, 0.9483, 0.9418, 0.9482, 0.9418, 0.9481, 0.9422, 0.9485, 0.9418, 0.9481, 0.9421, 0.9481, 0.9422, 0.9485, 0.9418, 0.9481, 0.9422, 0.9477, 0.9421, 0.9481, 0.9422, 0.9477, 0.9418, 0.9481, 0.9418, 0.9479, 0.9418, 0.9479, 0.9417, 0.9479, 0.9422, 0.9477, 0.9435, 0.949, 0.9432, 0.9489, 0.9435, 0.9481, 0.9399, 0.9447, 0.9397, 0.9453, 0.938, 0.9435, 0.9516, 0.9406, 0.9512, 0.9413, 0.951, 0.9408, 0.9538, 0.9376, 0.9548, 0.9379, 0.9537, 0.9379, 0.9548, 0.9379, 0.9553, 0.9375, 0.9552, 0.9381, 0.9553, 0.9375, 0.9555, 0.9383, 0.9552, 0.9381, 0.9525, 0.9494, 0.9525, 0.9511, 0.9516, 0.9503, 0.9433, 0.9487, 0.9438, 0.9481, 0.9438, 0.9485, 0.9537, 0.9372, 0.9549, 0.9375, 0.9538, 0.9376, 0.9548, 0.937, 0.9553, 0.9375, 0.9549, 0.9375, 0.9571, 0.9338, 0.9563, 0.9333, 0.9571, 0.9323, 0.9388, 0.9449, 0.9397, 0.9453, 0.9379, 0.9466, 0.9433, 0.948, 0.9438, 0.9477, 0.9438, 0.9481, 0.9536, 0.9369, 0.9548, 0.937, 0.9537, 0.9372, 0.9546, 0.9366, 0.9552, 0.9369, 0.9548, 0.937, 0.955, 0.9363, 0.9555, 0.9367, 0.9552, 0.9369, 0.9397, 0.9453, 0.9399, 0.9459, 0.9379, 0.9466, 0.9397, 0.9453, 0.9404, 0.9457, 0.9399, 0.9459, 0.9381, 0.9502, 0.939, 0.9506, 0.938, 0.9505, 0.9391, 0.9502, 0.9393, 0.9508, 0.939, 0.9506, 0.9546, 0.9349, 0.955, 0.9342, 0.9555, 0.9358, 0.9433, 0.9474, 0.9433, 0.948, 0.9416, 0.9462, 0.9397, 0.9453, 0.9404, 0.9451, 0.9403, 0.9454, 0.9381, 0.9498, 0.9391, 0.9502, 0.9381, 0.9502, 0.9391, 0.9497, 0.9395, 0.9503, 0.9391, 0.9502, 0.9546, 0.9336, 0.955, 0.9342, 0.9547, 0.9343, 0.9433, 0.948, 0.9419, 0.948, 0.9416, 0.9462, 0.9404, 0.9443, 0.9404, 0.9451, 0.9399, 0.9447, 0.9379, 0.9495, 0.9391, 0.9497, 0.9381, 0.9498, 0.9389, 0.9492, 0.9395, 0.9496, 0.9391, 0.9497, 0.9546, 0.9336, 0.9541, 0.9329, 0.9555, 0.9323, 0.941, 0.9441, 0.9407, 0.9448, 0.9404, 0.9443, 0.9554, 0.9512, 0.9564, 0.9516, 0.9554, 0.9516, 0.952, 0.9346, 0.9527, 0.9345, 0.9523, 0.9348, 0.9527, 0.9345, 0.9526, 0.9351, 0.9523, 0.9348, 0.9503, 0.9423, 0.9483, 0.943, 0.9502, 0.9418, 0.9502, 0.9418, 0.9509, 0.9422, 0.9503, 0.9423, 0.9554, 0.9508, 0.9563, 0.9511, 0.9554, 0.9512, 0.9525, 0.9339, 0.9527, 0.9345, 0.9524, 0.9344, 0.9527, 0.9345, 0.9533, 0.9339, 0.9541, 0.9358, 0.9473, 0.9467, 0.9482, 0.9462, 0.9482, 0.9485, 0.9502, 0.9418, 0.9509, 0.9416, 0.9508, 0.9419, 0.9515, 0.9337, 0.9525, 0.9339, 0.9516, 0.9341, 0.9524, 0.9334, 0.9529, 0.9339, 0.9525, 0.9339, 0.9527, 0.9332, 0.9533, 0.9339, 0.9529, 0.9339, 0.9399, 0.9447, 0.938, 0.9435, 0.9404, 0.9443, 0.951, 0.9408, 0.9509, 0.9416, 0.9505, 0.9412, 0.9513, 0.9334, 0.9524, 0.9334, 0.9515, 0.9337, 0.952, 0.933, 0.9527, 0.9332, 0.9524, 0.9334, 0.9527, 0.9332, 0.9526, 0.9325, 0.9541, 0.9323, 0.9397, 0.9453, 0.9399, 0.9447, 0.9404, 0.9451, 0.9404, 0.9443, 0.9407, 0.9448, 0.9404, 0.9451, 0.941, 0.9441, 0.9411, 0.9447, 0.9407, 0.9448, 0.9502, 0.9418, 0.9508, 0.9419, 0.9509, 0.9422, 0.9502, 0.9418, 0.9505, 0.9412, 0.9509, 0.9416, 0.951, 0.9408, 0.9512, 0.9413, 0.9509, 0.9416, 0.9516, 0.9406, 0.9516, 0.9412, 0.9512, 0.9413, 0.9433, 0.9487, 0.9433, 0.948, 0.9438, 0.9481, 0.9433, 0.948, 0.9433, 0.9474, 0.9438, 0.9477, 0.9397, 0.9453, 0.9403, 0.9454, 0.9404, 0.9457, 0.9381, 0.9498, 0.9391, 0.9497, 0.9391, 0.9502, 0.9379, 0.9495, 0.9389, 0.9492, 0.9391, 0.9497, 0.9554, 0.9512, 0.9563, 0.9511, 0.9564, 0.9516, 0.9554, 0.9508, 0.9564, 0.9506, 0.9563, 0.9511, 0.9515, 0.9337, 0.9524, 0.9334, 0.9525, 0.9339, 0.9513, 0.9334, 0.952, 0.933, 0.9524, 0.9334, 0.9538, 0.9376, 0.9549, 0.9375, 0.9548, 0.9379, 0.9537, 0.9372, 0.9548, 0.937, 0.9549, 0.9375, 0.9536, 0.9369, 0.9546, 0.9366, 0.9548, 0.937, 0.9381, 0.9502, 0.9391, 0.9502, 0.939, 0.9506, 0.9524, 0.9334, 0.9527, 0.9332, 0.9529, 0.9339, 0.9525, 0.9339, 0.9529, 0.9339, 0.9527, 0.9345, 0.952, 0.9346, 0.9524, 0.9344, 0.9527, 0.9345, 0.9389, 0.9492, 0.9392, 0.949, 0.9395, 0.9496, 0.9391, 0.9497, 0.9395, 0.9496, 0.9395, 0.9503, 0.9391, 0.9502, 0.9395, 0.9503, 0.9393, 0.9508, 0.9546, 0.9366, 0.955, 0.9363, 0.9552, 0.9369, 0.9548, 0.937, 0.9552, 0.9369, 0.9553, 0.9375, 0.9548, 0.9379, 0.9549, 0.9375, 0.9553, 0.9375, 0.952, 0.933, 0.9523, 0.9327, 0.9527, 0.9332, 0.9527, 0.9332, 0.9523, 0.9327, 0.9526, 0.9325, 0.9527, 0.9332, 0.9541, 0.9323, 0.9533, 0.9339, 0.9527, 0.9345, 0.9529, 0.9339, 0.9533, 0.9339, 0.9563, 0.9504, 0.9566, 0.9486, 0.957, 0.9504, 0.9395, 0.9496, 0.9392, 0.949, 0.9395, 0.9487, 0.9546, 0.9336, 0.9555, 0.9323, 0.955, 0.9342, 0.9546, 0.9349, 0.9547, 0.9343, 0.955, 0.9342, 0.9546, 0.9349, 0.9555, 0.9358, 0.9541, 0.9358, 0.9553, 0.9375, 0.9552, 0.9369, 0.9555, 0.9367, 0.9505, 0.9488, 0.9505, 0.9507, 0.9497, 0.9488, 0.9404, 0.9443, 0.9398, 0.9434, 0.9411, 0.9419, 0.9411, 0.9419, 0.941, 0.9441, 0.9404, 0.9443, 0.9493, 0.9413, 0.9502, 0.9418, 0.9483, 0.943, 0.9419, 0.948, 0.9433, 0.948, 0.9416, 0.9497, 0.9433, 0.9487, 0.9416, 0.9497, 0.9433, 0.948, 0.9516, 0.9406, 0.951, 0.9408, 0.9516, 0.9384, 0.951, 0.9408, 0.9503, 0.94, 0.9516, 0.9384, 0.9541, 0.9508, 0.9553, 0.949, 0.9553, 0.9508, 0.9486, 0.9399, 0.951, 0.9408, 0.9505, 0.9412, 0.9505, 0.9412, 0.9502, 0.9418, 0.9486, 0.9399, 0.9565, 0.9456, 0.9558, 0.9448, 0.9565, 0.943, 0.952, 0.9366, 0.9516, 0.9363, 0.9536, 0.9358, 0.9456, 0.948, 0.9451, 0.9475, 0.9457, 0.9475, 0.9566, 0.9484, 0.9566, 0.9473, 0.9567, 0.9484, 0.9566, 0.9473, 0.9563, 0.9469, 0.9566, 0.947, 0.9528, 0.9487, 0.9524, 0.9482, 0.9527, 0.9483, 0.957, 0.941, 0.957, 0.9426, 0.9563, 0.9418, 0.9489, 0.9471, 0.9484, 0.9475, 0.9484, 0.9473, 0.9564, 0.9485, 0.9563, 0.9473, 0.9566, 0.9484, 0.956, 0.9474, 0.9563, 0.9469, 0.9563, 0.9473, 0.9563, 0.9469, 0.9557, 0.9468, 0.9567, 0.9461, 0.9572, 0.9351, 0.9563, 0.9351, 0.9571, 0.9338, 0.9489, 0.9475, 0.9484, 0.9477, 0.9484, 0.9475, 0.9562, 0.9486, 0.956, 0.9474, 0.9564, 0.9485, 0.9556, 0.9476, 0.9558, 0.9471, 0.956, 0.9474, 0.9554, 0.9473, 0.9557, 0.9468, 0.9558, 0.9471, 0.9487, 0.9483, 0.9489, 0.948, 0.9505, 0.9488, 0.9487, 0.9483, 0.9484, 0.9477, 0.9489, 0.948, 0.9541, 0.9434, 0.9532, 0.9436, 0.9541, 0.9432, 0.9532, 0.9439, 0.9528, 0.9437, 0.9532, 0.9436, 0.9528, 0.9437, 0.9526, 0.9441, 0.9516, 0.943, 0.9489, 0.948, 0.9489, 0.9475, 0.9505, 0.9488, 0.9516, 0.9363, 0.9514, 0.9369, 0.9513, 0.9368, 0.9542, 0.9435, 0.9532, 0.9439, 0.9541, 0.9434, 0.9534, 0.9442, 0.9528, 0.9441, 0.9532, 0.9439, 0.9531, 0.9445, 0.9526, 0.9441, 0.9528, 0.9441, 0.9489, 0.9475, 0.9502, 0.9475, 0.9505, 0.9488, 0.9521, 0.9371, 0.9514, 0.9369, 0.952, 0.9366, 0.9544, 0.9437, 0.9534, 0.9442, 0.9542, 0.9435, 0.9537, 0.9445, 0.9531, 0.9445, 0.9534, 0.9442, 0.9572, 0.9441, 0.9565, 0.9439, 0.9572, 0.943, 0.952, 0.9375, 0.9515, 0.9371, 0.9521, 0.9371, 0.9501, 0.9507, 0.9497, 0.9516, 0.9499, 0.9507, 0.9537, 0.9445, 0.9538, 0.9449, 0.9535, 0.9448, 0.9538, 0.9449, 0.9533, 0.9451, 0.9535, 0.9448, 0.952, 0.9375, 0.9536, 0.9383, 0.9516, 0.9378, 0.9516, 0.9378, 0.9514, 0.9373, 0.952, 0.9375, 0.9503, 0.9507, 0.95, 0.9515, 0.9501, 0.9507, 0.9535, 0.9478, 0.9537, 0.9474, 0.9538, 0.9477, 0.9537, 0.9474, 0.9531, 0.9472, 0.9541, 0.9461, 0.9505, 0.9498, 0.9513, 0.949, 0.9513, 0.951, 0.9453, 0.9467, 0.9451, 0.9473, 0.945, 0.9472, 0.9539, 0.9486, 0.9535, 0.9478, 0.9541, 0.9485, 0.9532, 0.948, 0.9533, 0.9475, 0.9535, 0.9478, 0.9529, 0.9478, 0.9531, 0.9472, 0.9533, 0.9475, 0.952, 0.9366, 0.9536, 0.9358, 0.9521, 0.9371, 0.9457, 0.9475, 0.9451, 0.9473, 0.9456, 0.947, 0.9539, 0.9488, 0.9532, 0.948, 0.9539, 0.9486, 0.9531, 0.9484, 0.9529, 0.9478, 0.9532, 0.948, 0.9529, 0.9478, 0.9524, 0.9482, 0.9519, 0.9472, 0.9516, 0.9363, 0.952, 0.9366, 0.9514, 0.9369, 0.9521, 0.9371, 0.9515, 0.9371, 0.9514, 0.9369, 0.952, 0.9375, 0.9514, 0.9373, 0.9515, 0.9371, 0.9516, 0.9378, 0.9513, 0.9374, 0.9514, 0.9373, 0.9453, 0.9467, 0.9456, 0.947, 0.9451, 0.9473, 0.9457, 0.9475, 0.9451, 0.9475, 0.9451, 0.9473, 0.9456, 0.948, 0.9451, 0.9477, 0.9451, 0.9475, 0.9489, 0.9471, 0.9489, 0.9475, 0.9484, 0.9475, 0.9489, 0.9475, 0.9489, 0.948, 0.9484, 0.9477, 0.9487, 0.9483, 0.9483, 0.9478, 0.9484, 0.9477, 0.9542, 0.9435, 0.9534, 0.9442, 0.9532, 0.9439, 0.9544, 0.9437, 0.9537, 0.9445, 0.9534, 0.9442, 0.9501, 0.9507, 0.95, 0.9515, 0.9497, 0.9516, 0.9503, 0.9507, 0.9504, 0.9516, 0.95, 0.9515, 0.9539, 0.9486, 0.9532, 0.948, 0.9535, 0.9478, 0.9539, 0.9488, 0.9531, 0.9484, 0.9532, 0.948, 0.9566, 0.9484, 0.9563, 0.9473, 0.9566, 0.9473, 0.9564, 0.9485, 0.956, 0.9474, 0.9563, 0.9473, 0.9562, 0.9486, 0.9556, 0.9476, 0.956, 0.9474, 0.9541, 0.9434, 0.9532, 0.9439, 0.9532, 0.9436, 0.9532, 0.948, 0.9529, 0.9478, 0.9533, 0.9475, 0.9535, 0.9478, 0.9533, 0.9475, 0.9537, 0.9474, 0.9537, 0.9445, 0.9539, 0.9445, 0.9538, 0.9449, 0.9537, 0.9445, 0.9535, 0.9448, 0.9531, 0.9445, 0.9534, 0.9442, 0.9531, 0.9445, 0.9528, 0.9441, 0.9532, 0.9439, 0.9528, 0.9441, 0.9528, 0.9437, 0.9556, 0.9476, 0.9554, 0.9473, 0.9558, 0.9471, 0.956, 0.9474, 0.9558, 0.9471, 0.9563, 0.9469, 0.9566, 0.9473, 0.9563, 0.9473, 0.9563, 0.9469, 0.9531, 0.9484, 0.9527, 0.9483, 0.9529, 0.9478, 0.9529, 0.9478, 0.9527, 0.9483, 0.9524, 0.9482, 0.9529, 0.9478, 0.9519, 0.9472, 0.9531, 0.9472, 0.9537, 0.9474, 0.9533, 0.9475, 0.9531, 0.9472, 0.9538, 0.9449, 0.9544, 0.9461, 0.9533, 0.9451, 0.9531, 0.9445, 0.9535, 0.9448, 0.9533, 0.9451, 0.9531, 0.9445, 0.9524, 0.9451, 0.9526, 0.9441, 0.9528, 0.9437, 0.9528, 0.9441, 0.9526, 0.9441, 0.9564, 0.9516, 0.9566, 0.9506, 0.9571, 0.9516, 0.9563, 0.9469, 0.9558, 0.9471, 0.9557, 0.9468, 0.9528, 0.9487, 0.9516, 0.9494, 0.9524, 0.9482, 0.9521, 0.9371, 0.9531, 0.937, 0.9536, 0.9383, 0.9536, 0.9383, 0.952, 0.9375, 0.9521, 0.9371, 0.9436, 0.951, 0.9427, 0.951, 0.9434, 0.9497, 0.9502, 0.9475, 0.9489, 0.9475, 0.9505, 0.9462, 0.9489, 0.9471, 0.9505, 0.9462, 0.9489, 0.9475, 0.9456, 0.948, 0.9457, 0.9475, 0.9473, 0.9487, 0.9457, 0.9475, 0.9467, 0.9474, 0.9473, 0.9487, 0.9411, 0.9507, 0.94, 0.9497, 0.9411, 0.9495, 0.9473, 0.9462, 0.9457, 0.9475, 0.9456, 0.947, 0.9456, 0.947, 0.9453, 0.9467, 0.9473, 0.9462, 0.9446, 0.9511, 0.9438, 0.9503, 0.9446, 0.9491, 0.946, 0.9498, 0.9461, 0.9496, 0.9464, 0.9511, 0.9492, 0.9489, 0.949, 0.9499, 0.9488, 0.9498, 0.9555, 0.934, 0.956, 0.9344, 0.9559, 0.9345, 0.949, 0.9499, 0.9492, 0.9501, 0.949, 0.9502, 0.9492, 0.9501, 0.9489, 0.9504, 0.949, 0.9502, 0.954, 0.9494, 0.954, 0.9508, 0.9534, 0.9499, 0.9493, 0.9489, 0.9492, 0.9498, 0.949, 0.9499, 0.9555, 0.934, 0.9557, 0.9338, 0.956, 0.9344, 0.9548, 0.947, 0.9549, 0.9467, 0.955, 0.947, 0.9549, 0.9467, 0.9547, 0.9464, 0.9554, 0.9461, 0.9395, 0.9491, 0.94, 0.9487, 0.94, 0.9498, 0.9552, 0.9483, 0.9548, 0.947, 0.955, 0.947, 0.9557, 0.9338, 0.956, 0.9337, 0.9561, 0.9344, 0.9546, 0.9471, 0.9547, 0.9467, 0.9548, 0.947, 0.9545, 0.9468, 0.9547, 0.9464, 0.9547, 0.9467, 0.9562, 0.9337, 0.956, 0.9337, 0.9556, 0.9323, 0.9551, 0.9483, 0.9546, 0.9471, 0.9548, 0.947, 0.9562, 0.9337, 0.9563, 0.9344, 0.9562, 0.9344, 0.9545, 0.9472, 0.9545, 0.9468, 0.9546, 0.9471, 0.9545, 0.9468, 0.9541, 0.9469, 0.9541, 0.9464, 0.956, 0.9337, 0.9557, 0.9338, 0.9556, 0.9323, 0.955, 0.9484, 0.9545, 0.9472, 0.9546, 0.9471, 0.9562, 0.9337, 0.9563, 0.9338, 0.9563, 0.9344, 0.9473, 0.9496, 0.9476, 0.9494, 0.9474, 0.9497, 0.9474, 0.9493, 0.9477, 0.9493, 0.9476, 0.9494, 0.957, 0.9373, 0.9565, 0.9364, 0.957, 0.9359, 0.947, 0.9508, 0.9473, 0.9496, 0.9474, 0.9497, 0.9455, 0.9498, 0.9458, 0.9493, 0.9458, 0.9499, 0.9471, 0.9496, 0.9474, 0.9493, 0.9473, 0.9496, 0.9474, 0.9493, 0.9471, 0.949, 0.9477, 0.9488, 0.9469, 0.9508, 0.9471, 0.9496, 0.9473, 0.9496, 0.9455, 0.9498, 0.9457, 0.9493, 0.9458, 0.9493, 0.9471, 0.9496, 0.9469, 0.9493, 0.9471, 0.9492, 0.9469, 0.9493, 0.9471, 0.949, 0.9471, 0.9492, 0.9455, 0.9498, 0.945, 0.9511, 0.9453, 0.9496, 0.9468, 0.9508, 0.9469, 0.9496, 0.9471, 0.9496, 0.9414, 0.9437, 0.9415, 0.9442, 0.9413, 0.9442, 0.9413, 0.9423, 0.9415, 0.942, 0.9415, 0.9423, 0.9411, 0.9496, 0.9415, 0.9495, 0.9415, 0.9503, 0.9477, 0.9497, 0.9483, 0.9487, 0.9483, 0.9502, 0.9414, 0.9434, 0.9413, 0.9423, 0.9415, 0.9423, 0.9414, 0.9437, 0.9415, 0.9435, 0.9415, 0.9441, 0.9488, 0.9498, 0.9485, 0.95, 0.9486, 0.9497, 0.9487, 0.9501, 0.9483, 0.9501, 0.9485, 0.95, 0.946, 0.9498, 0.9464, 0.9511, 0.9458, 0.9499, 0.9413, 0.9434, 0.9411, 0.9423, 0.9413, 0.9423, 0.9549, 0.9442, 0.9552, 0.9437, 0.9551, 0.9443, 0.949, 0.9499, 0.9487, 0.9501, 0.9488, 0.9498, 0.9487, 0.9501, 0.9489, 0.9504, 0.9483, 0.9507, 0.9458, 0.9499, 0.9458, 0.9493, 0.9459, 0.9493, 0.9458, 0.9499, 0.9459, 0.9493, 0.946, 0.9498, 0.9414, 0.9437, 0.9413, 0.9442, 0.9411, 0.9437, 0.9414, 0.9437, 0.9415, 0.9441, 0.9415, 0.9442, 0.9551, 0.9443, 0.9553, 0.9436, 0.9554, 0.9442, 0.9549, 0.9442, 0.955, 0.9436, 0.9552, 0.9437, 0.9492, 0.9489, 0.9488, 0.9498, 0.9491, 0.9489, 0.9557, 0.9338, 0.9561, 0.9344, 0.956, 0.9344, 0.9562, 0.9337, 0.9562, 0.9344, 0.9561, 0.9344, 0.9562, 0.9337, 0.9561, 0.9344, 0.956, 0.9337, 0.9469, 0.9508, 0.9473, 0.9496, 0.947, 0.9508, 0.9468, 0.9508, 0.9471, 0.9496, 0.9469, 0.9508, 0.9414, 0.9434, 0.9415, 0.9423, 0.9415, 0.9434, 0.9413, 0.9434, 0.9413, 0.9423, 0.9414, 0.9434, 0.9493, 0.9489, 0.949, 0.9499, 0.9492, 0.9489, 0.9552, 0.9483, 0.955, 0.947, 0.9553, 0.9483, 0.9551, 0.9483, 0.9548, 0.947, 0.9552, 0.9483, 0.955, 0.9484, 0.9546, 0.9471, 0.9551, 0.9483, 0.947, 0.9508, 0.9474, 0.9497, 0.9471, 0.9508, 0.9488, 0.9498, 0.9487, 0.9501, 0.9485, 0.95, 0.9413, 0.9423, 0.9412, 0.942, 0.9415, 0.942, 0.9471, 0.9496, 0.9469, 0.9496, 0.9469, 0.9493, 0.9471, 0.9496, 0.9471, 0.9492, 0.9474, 0.9493, 0.9473, 0.9496, 0.9474, 0.9493, 0.9476, 0.9494, 0.9545, 0.9472, 0.9543, 0.9469, 0.9545, 0.9468, 0.9546, 0.9471, 0.9545, 0.9468, 0.9547, 0.9467, 0.9548, 0.947, 0.9547, 0.9467, 0.9549, 0.9467, 0.949, 0.9499, 0.9492, 0.9498, 0.9492, 0.9501, 0.949, 0.9499, 0.949, 0.9502, 0.9487, 0.9501, 0.9487, 0.9501, 0.949, 0.9502, 0.9489, 0.9504, 0.9544, 0.946, 0.9547, 0.9455, 0.9547, 0.9461, 0.9415, 0.942, 0.9412, 0.942, 0.9412, 0.9419, 0.9469, 0.9493, 0.9464, 0.9487, 0.9471, 0.949, 0.9474, 0.9493, 0.9471, 0.9492, 0.9471, 0.949, 0.9474, 0.9493, 0.9477, 0.9488, 0.9477, 0.9493, 0.9545, 0.9468, 0.9543, 0.9469, 0.9541, 0.9469, 0.956, 0.9351, 0.956, 0.9357, 0.9555, 0.9352, 0.9549, 0.9467, 0.9547, 0.9467, 0.9547, 0.9464, 0.9492, 0.9501, 0.9497, 0.9507, 0.9489, 0.9504, 0.9415, 0.9461, 0.9411, 0.9454, 0.9415, 0.9448, 0.945, 0.9511, 0.9455, 0.9498, 0.9458, 0.9499, 0.9528, 0.9499, 0.9534, 0.9508, 0.9525, 0.9504, 0.9564, 0.9394, 0.957, 0.9384, 0.957, 0.9399, 0.9549, 0.9442, 0.9544, 0.9455, 0.9547, 0.9441, 0.9549, 0.9442, 0.9551, 0.9443, 0.9544, 0.9455, 0.9551, 0.9443, 0.955, 0.9452, 0.9544, 0.9455, 0.9564, 0.9399, 0.9572, 0.9409, 0.9564, 0.9409, 0.9558, 0.9455, 0.9551, 0.9443, 0.9554, 0.9442, 0.9554, 0.9442, 0.9555, 0.9441, 0.9558, 0.9455, 0.9534, 0.9508, 0.9528, 0.9499, 0.9534, 0.9494, 0.9551, 0.9443, 0.9552, 0.9437, 0.9553, 0.9436, 0.9553, 0.9483, 0.9492, 0.9489, 0.9413, 0.9434, 0.9414, 0.9434, 0.9468, 0.9508, 0.9469, 0.9508, 0.947, 0.9508, 0.955, 0.9484, 0.9551, 0.9483, 0.9552, 0.9483, 0.9562, 0.9344, 0.9355, 0.934, 0.9561, 0.9344, 0.9561, 0.9344, 0.9355, 0.934, 0.956, 0.9344, 0.9562, 0.9344, 0.9563, 0.9344, 0.9355, 0.934, 0.9458, 0.9493, 0.9355, 0.934, 0.9563, 0.9344, 0.9457, 0.9493, 0.9355, 0.934, 0.9458, 0.9493, 0.9415, 0.9442, 0.9355, 0.934, 0.9457, 0.9493, 0.9415, 0.9441, 0.9355, 0.934, 0.9415, 0.9442, 0.9552, 0.9437, 0.9355, 0.934, 0.9415, 0.9441, 0.955, 0.9436, 0.9355, 0.934, 0.9552, 0.9437, 0.956, 0.9344, 0.9355, 0.934, 0.955, 0.9436])
me_torus_001.materials.append(mat_bigpalette)
me_torus_001.use_remesh_fix_poles = True
me_torus_001.use_remesh_preserve_attributes = False
me_torus_001.use_mirror_vertex_groups = False
me_torus_001.update()

# ---- objects
ob_light = bpy.data.objects.new('Light', light_light)
ob_camera = bpy.data.objects.new('Camera', cam_camera)
ob_trunk = bpy.data.objects.new('Trunk', me_cylinder)
ob_torus = bpy.data.objects.new('Torus', me_torus)
ob_leaves = bpy.data.objects.new('Leaves', me_torus_001)

# ---- transforms, parenting, visibility, modifiers, constraints
ob_light.location = (4.076, 1.005, 5.904)
ob_light.rotation_euler = (0.6503, 0.05522, 1.866)
ob_light.lock_rotations_4d = False
ob_light.empty_display_type = 'ARROWS'
ob_light.color = (0.0, 0.0, 0.0, 0.0)
ob_light.lineart.crease_threshold = 0.0
ob_camera.location = (7.359, -6.926, 4.958)
ob_camera.rotation_euler = (1.109, 0.0, 0.8149)
ob_camera.lock_rotations_4d = False
ob_camera.empty_display_type = 'ARROWS'
ob_camera.color = (0.0, 0.0, 0.0, 0.0)
ob_camera.display_type = 'WIRE'
ob_camera.lineart.crease_threshold = 0.0
ob_trunk.location = (0.0, 0.0, 4.5)
ob_trunk.lineart.crease_threshold = 0.0
ob_torus.location = (0.0, 0.0, 3.9)
ob_torus.lineart.crease_threshold = 0.0
ob_leaves.location = (0.0, 0.0, 3.9)
ob_leaves.lineart.crease_threshold = 0.0

# ---- collection membership
col_collection.objects.link(ob_light)
col_collection.objects.link(ob_camera)
col_collection.objects.link(ob_trunk)
col_collection.objects.link(ob_torus)
col_collection.objects.link(ob_leaves)

# ---- scene / render settings (as saved in the file)
scene.camera = ob_camera
scene.frame_start = 1; scene.frame_end = 250; scene.frame_set(31)
scene.render.engine = 'BLENDER_EEVEE_NEXT'
scene.cycles.use_denoising = False
scene.cycles.samples = 128
scene.cycles.sampling_pattern = 'TABULATED_SOBOL'
scene.cycles.use_adaptive_sampling = False
scene.cycles.use_light_tree = False
scene.view_settings.view_transform = 'Filmic'
bpy.context.view_layer.update()
